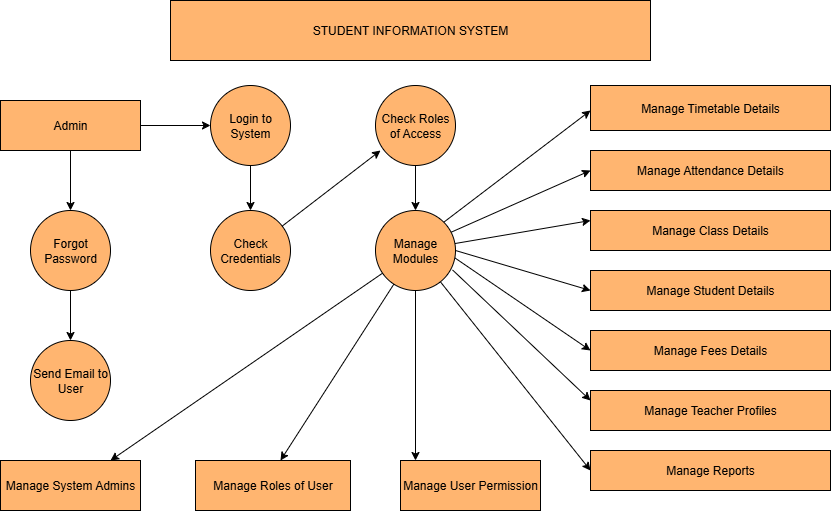

The diagram above was exported from draw.io. Its source (the exported page's mxGraphModel, read from the mxfile embedded in the PNG):
<mxGraphModel dx="1042" dy="562" grid="1" gridSize="10" guides="1" tooltips="1" connect="1" arrows="1" fold="1" page="1" pageScale="1" pageWidth="850" pageHeight="1100" math="0" shadow="0">
  <root>
    <mxCell id="0" />
    <mxCell id="1" parent="0" />
    <mxCell id="S3u9-Eyo20HurWekWCQ_-1" value="STUDENT INFORMATION SYSTEM" style="rounded=0;whiteSpace=wrap;html=1;fillColor=#FFB570;" vertex="1" parent="1">
      <mxGeometry x="180" y="10" width="480" height="60" as="geometry" />
    </mxCell>
    <mxCell id="S3u9-Eyo20HurWekWCQ_-20" value="" style="edgeStyle=orthogonalEdgeStyle;rounded=0;orthogonalLoop=1;jettySize=auto;html=1;" edge="1" parent="1" source="S3u9-Eyo20HurWekWCQ_-2" target="S3u9-Eyo20HurWekWCQ_-4">
      <mxGeometry relative="1" as="geometry" />
    </mxCell>
    <mxCell id="S3u9-Eyo20HurWekWCQ_-22" value="" style="edgeStyle=orthogonalEdgeStyle;rounded=0;orthogonalLoop=1;jettySize=auto;html=1;" edge="1" parent="1" source="S3u9-Eyo20HurWekWCQ_-2" target="S3u9-Eyo20HurWekWCQ_-7">
      <mxGeometry relative="1" as="geometry" />
    </mxCell>
    <mxCell id="S3u9-Eyo20HurWekWCQ_-2" value="Admin" style="rounded=0;whiteSpace=wrap;html=1;fillColor=#FFB570;strokeColor=#000000;" vertex="1" parent="1">
      <mxGeometry x="10" y="110" width="140" height="50" as="geometry" />
    </mxCell>
    <mxCell id="S3u9-Eyo20HurWekWCQ_-3" value="Check Credentials" style="ellipse;whiteSpace=wrap;html=1;aspect=fixed;fillColor=#FFB570;" vertex="1" parent="1">
      <mxGeometry x="220" y="220" width="80" height="80" as="geometry" />
    </mxCell>
    <mxCell id="S3u9-Eyo20HurWekWCQ_-21" value="" style="edgeStyle=orthogonalEdgeStyle;rounded=0;orthogonalLoop=1;jettySize=auto;html=1;" edge="1" parent="1" source="S3u9-Eyo20HurWekWCQ_-4" target="S3u9-Eyo20HurWekWCQ_-3">
      <mxGeometry relative="1" as="geometry" />
    </mxCell>
    <mxCell id="S3u9-Eyo20HurWekWCQ_-4" value="Login to System" style="ellipse;whiteSpace=wrap;html=1;aspect=fixed;fillColor=#FFB570;" vertex="1" parent="1">
      <mxGeometry x="220" y="95" width="80" height="80" as="geometry" />
    </mxCell>
    <mxCell id="S3u9-Eyo20HurWekWCQ_-24" value="" style="edgeStyle=orthogonalEdgeStyle;rounded=0;orthogonalLoop=1;jettySize=auto;html=1;" edge="1" parent="1" source="S3u9-Eyo20HurWekWCQ_-5">
      <mxGeometry relative="1" as="geometry">
        <mxPoint x="425" y="220" as="targetPoint" />
      </mxGeometry>
    </mxCell>
    <mxCell id="S3u9-Eyo20HurWekWCQ_-5" value="Check Roles of Access" style="ellipse;whiteSpace=wrap;html=1;aspect=fixed;fillColor=#FFB570;" vertex="1" parent="1">
      <mxGeometry x="385" y="95" width="80" height="80" as="geometry" />
    </mxCell>
    <mxCell id="S3u9-Eyo20HurWekWCQ_-32" value="" style="edgeStyle=orthogonalEdgeStyle;rounded=0;orthogonalLoop=1;jettySize=auto;html=1;" edge="1" parent="1">
      <mxGeometry relative="1" as="geometry">
        <mxPoint x="425" y="300" as="sourcePoint" />
        <mxPoint x="425" y="470" as="targetPoint" />
      </mxGeometry>
    </mxCell>
    <mxCell id="S3u9-Eyo20HurWekWCQ_-23" value="" style="edgeStyle=orthogonalEdgeStyle;rounded=0;orthogonalLoop=1;jettySize=auto;html=1;" edge="1" parent="1" source="S3u9-Eyo20HurWekWCQ_-7" target="S3u9-Eyo20HurWekWCQ_-8">
      <mxGeometry relative="1" as="geometry" />
    </mxCell>
    <mxCell id="S3u9-Eyo20HurWekWCQ_-7" value="Forgot Password" style="ellipse;whiteSpace=wrap;html=1;aspect=fixed;fillColor=#FFB570;" vertex="1" parent="1">
      <mxGeometry x="40" y="220" width="80" height="80" as="geometry" />
    </mxCell>
    <mxCell id="S3u9-Eyo20HurWekWCQ_-8" value="Send Email to User" style="ellipse;whiteSpace=wrap;html=1;aspect=fixed;fillColor=#FFB570;" vertex="1" parent="1">
      <mxGeometry x="40" y="350" width="80" height="80" as="geometry" />
    </mxCell>
    <mxCell id="S3u9-Eyo20HurWekWCQ_-9" value="Manage System Admins" style="rounded=0;whiteSpace=wrap;html=1;fillColor=#FFB570;" vertex="1" parent="1">
      <mxGeometry x="10" y="470" width="140" height="50" as="geometry" />
    </mxCell>
    <mxCell id="S3u9-Eyo20HurWekWCQ_-10" value="Manage Roles of User" style="rounded=0;whiteSpace=wrap;html=1;fillColor=#FFB570;" vertex="1" parent="1">
      <mxGeometry x="205" y="470" width="155" height="50" as="geometry" />
    </mxCell>
    <mxCell id="S3u9-Eyo20HurWekWCQ_-11" value="Manage User Permission" style="rounded=0;whiteSpace=wrap;html=1;fillColor=#FFB570;" vertex="1" parent="1">
      <mxGeometry x="410" y="470" width="140" height="50" as="geometry" />
    </mxCell>
    <mxCell id="S3u9-Eyo20HurWekWCQ_-12" value="Manage Timetable Details" style="rounded=0;whiteSpace=wrap;html=1;fillColor=#FFB570;" vertex="1" parent="1">
      <mxGeometry x="600" y="95" width="240" height="45" as="geometry" />
    </mxCell>
    <mxCell id="S3u9-Eyo20HurWekWCQ_-13" value="Manage Attendance Details" style="rounded=0;whiteSpace=wrap;html=1;fillColor=#FFB570;" vertex="1" parent="1">
      <mxGeometry x="600" y="160" width="240" height="40" as="geometry" />
    </mxCell>
    <mxCell id="S3u9-Eyo20HurWekWCQ_-14" value="Manage Class Details" style="rounded=0;whiteSpace=wrap;html=1;fillColor=#FFB570;" vertex="1" parent="1">
      <mxGeometry x="600" y="220" width="240" height="40" as="geometry" />
    </mxCell>
    <mxCell id="S3u9-Eyo20HurWekWCQ_-16" value="Manage Student Details" style="rounded=0;whiteSpace=wrap;html=1;fillColor=#FFB570;" vertex="1" parent="1">
      <mxGeometry x="600" y="280" width="240" height="40" as="geometry" />
    </mxCell>
    <mxCell id="S3u9-Eyo20HurWekWCQ_-17" value="Manage Fees Details" style="rounded=0;whiteSpace=wrap;html=1;fillColor=#FFB570;" vertex="1" parent="1">
      <mxGeometry x="600" y="340" width="240" height="40" as="geometry" />
    </mxCell>
    <mxCell id="S3u9-Eyo20HurWekWCQ_-18" value="Manage Teacher Profiles" style="rounded=0;whiteSpace=wrap;html=1;fillColor=#FFB570;" vertex="1" parent="1">
      <mxGeometry x="600" y="400" width="240" height="40" as="geometry" />
    </mxCell>
    <mxCell id="S3u9-Eyo20HurWekWCQ_-19" value="Manage Reports" style="rounded=0;whiteSpace=wrap;html=1;fillColor=#FFB570;" vertex="1" parent="1">
      <mxGeometry x="600" y="460" width="240" height="40" as="geometry" />
    </mxCell>
    <mxCell id="S3u9-Eyo20HurWekWCQ_-41" value="" style="endArrow=classic;html=1;rounded=0;" edge="1" parent="1" source="S3u9-Eyo20HurWekWCQ_-3">
      <mxGeometry width="50" height="50" relative="1" as="geometry">
        <mxPoint x="340" y="210" as="sourcePoint" />
        <mxPoint x="390" y="160" as="targetPoint" />
      </mxGeometry>
    </mxCell>
    <mxCell id="S3u9-Eyo20HurWekWCQ_-45" value="" style="endArrow=classic;html=1;rounded=0;" edge="1" parent="1">
      <mxGeometry width="50" height="50" relative="1" as="geometry">
        <mxPoint x="460" y="242" as="sourcePoint" />
        <mxPoint x="600" y="180" as="targetPoint" />
      </mxGeometry>
    </mxCell>
    <mxCell id="S3u9-Eyo20HurWekWCQ_-46" value="" style="endArrow=classic;html=1;rounded=0;exitX=0.993;exitY=0.413;exitDx=0;exitDy=0;exitPerimeter=0;" edge="1" parent="1">
      <mxGeometry width="50" height="50" relative="1" as="geometry">
        <mxPoint x="464.44000000000005" y="253.03999999999996" as="sourcePoint" />
        <mxPoint x="600" y="230" as="targetPoint" />
      </mxGeometry>
    </mxCell>
    <mxCell id="S3u9-Eyo20HurWekWCQ_-47" value="" style="endArrow=classic;html=1;rounded=0;exitX=1;exitY=0.5;exitDx=0;exitDy=0;" edge="1" parent="1">
      <mxGeometry width="50" height="50" relative="1" as="geometry">
        <mxPoint x="465" y="260" as="sourcePoint" />
        <mxPoint x="600" y="300" as="targetPoint" />
      </mxGeometry>
    </mxCell>
    <mxCell id="S3u9-Eyo20HurWekWCQ_-48" value="" style="endArrow=classic;html=1;rounded=0;exitX=0.993;exitY=0.593;exitDx=0;exitDy=0;exitPerimeter=0;" edge="1" parent="1">
      <mxGeometry width="50" height="50" relative="1" as="geometry">
        <mxPoint x="464.44000000000005" y="267.44000000000005" as="sourcePoint" />
        <mxPoint x="600" y="360" as="targetPoint" />
      </mxGeometry>
    </mxCell>
    <mxCell id="S3u9-Eyo20HurWekWCQ_-50" value="" style="endArrow=classic;html=1;rounded=0;exitX=0.963;exitY=0.743;exitDx=0;exitDy=0;exitPerimeter=0;" edge="1" parent="1">
      <mxGeometry width="50" height="50" relative="1" as="geometry">
        <mxPoint x="462.03999999999996" y="279.44000000000005" as="sourcePoint" />
        <mxPoint x="600" y="410" as="targetPoint" />
      </mxGeometry>
    </mxCell>
    <mxCell id="S3u9-Eyo20HurWekWCQ_-51" value="" style="endArrow=classic;html=1;rounded=0;" edge="1" parent="1">
      <mxGeometry width="50" height="50" relative="1" as="geometry">
        <mxPoint x="449.9009426328705" y="291.3040421670373" as="sourcePoint" />
        <mxPoint x="600" y="480" as="targetPoint" />
      </mxGeometry>
    </mxCell>
    <mxCell id="S3u9-Eyo20HurWekWCQ_-52" value="" style="endArrow=classic;html=1;rounded=0;exitX=1;exitY=0;exitDx=0;exitDy=0;" edge="1" parent="1">
      <mxGeometry width="50" height="50" relative="1" as="geometry">
        <mxPoint x="453.28427124746213" y="231.71572875253787" as="sourcePoint" />
        <mxPoint x="600" y="120" as="targetPoint" />
      </mxGeometry>
    </mxCell>
    <mxCell id="S3u9-Eyo20HurWekWCQ_-55" value="Manage Modules" style="ellipse;whiteSpace=wrap;html=1;aspect=fixed;fillColor=#FFB570;" vertex="1" parent="1">
      <mxGeometry x="385" y="220" width="80" height="80" as="geometry" />
    </mxCell>
    <mxCell id="S3u9-Eyo20HurWekWCQ_-56" value="" style="endArrow=classic;html=1;rounded=0;" edge="1" parent="1" source="S3u9-Eyo20HurWekWCQ_-55">
      <mxGeometry width="50" height="50" relative="1" as="geometry">
        <mxPoint x="170" y="420" as="sourcePoint" />
        <mxPoint x="120" y="470" as="targetPoint" />
      </mxGeometry>
    </mxCell>
    <mxCell id="S3u9-Eyo20HurWekWCQ_-57" value="" style="endArrow=classic;html=1;rounded=0;" edge="1" parent="1" source="S3u9-Eyo20HurWekWCQ_-55">
      <mxGeometry width="50" height="50" relative="1" as="geometry">
        <mxPoint x="340" y="420" as="sourcePoint" />
        <mxPoint x="290" y="470" as="targetPoint" />
      </mxGeometry>
    </mxCell>
  </root>
</mxGraphModel>